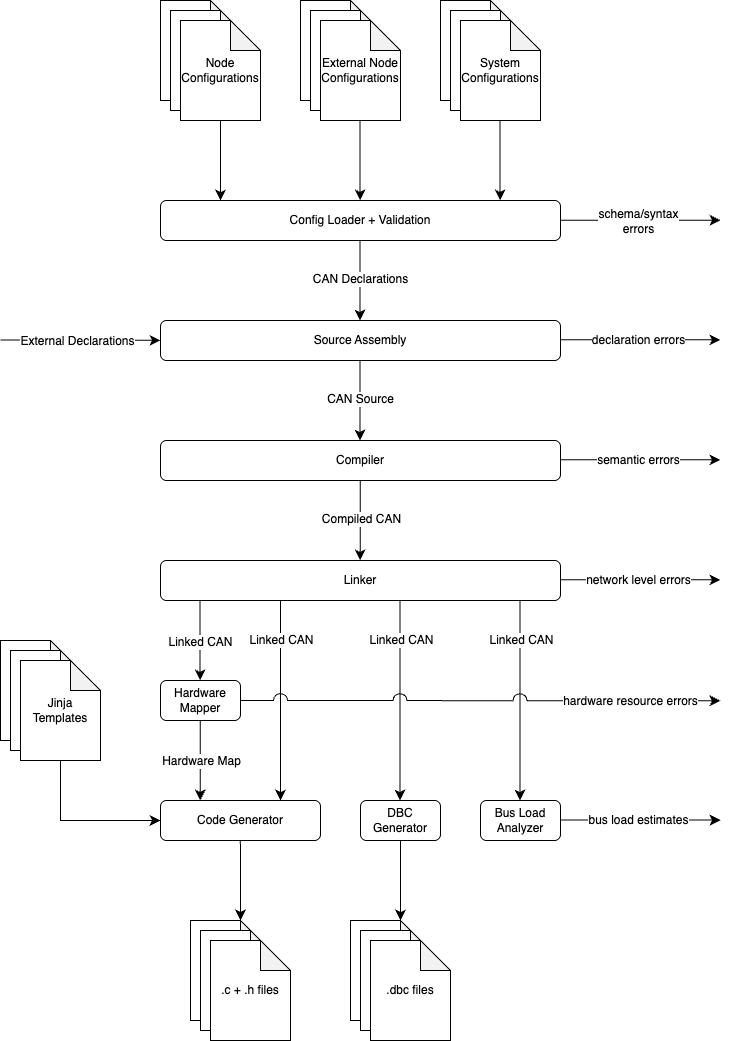

The diagram above was exported from draw.io. Its source (the exported page's mxGraphModel, read from the mxfile embedded in the PNG):
<mxGraphModel dx="1190" dy="1087" grid="1" gridSize="10" guides="1" tooltips="1" connect="1" arrows="1" fold="1" page="1" pageScale="1" pageWidth="850" pageHeight="1100" background="#FFFFFF" math="0" shadow="0">
  <root>
    <mxCell id="0" />
    <mxCell id="1" parent="0" />
    <mxCell id="193" value="" style="shape=note;whiteSpace=wrap;html=1;backgroundOutline=1;darkOpacity=0.05;" parent="1" vertex="1">
      <mxGeometry x="200" width="80" height="100" as="geometry" />
    </mxCell>
    <mxCell id="194" value="" style="shape=note;whiteSpace=wrap;html=1;backgroundOutline=1;darkOpacity=0.05;" parent="1" vertex="1">
      <mxGeometry x="210" y="10" width="80" height="100" as="geometry" />
    </mxCell>
    <mxCell id="195" style="edgeStyle=none;curved=1;rounded=0;orthogonalLoop=1;jettySize=auto;html=1;fontSize=12;startSize=8;endSize=8;" parent="1" source="196" edge="1">
      <mxGeometry relative="1" as="geometry">
        <mxPoint x="260" y="199.9999999999999" as="targetPoint" />
      </mxGeometry>
    </mxCell>
    <mxCell id="196" value="Node Configurations" style="shape=note;whiteSpace=wrap;html=1;backgroundOutline=1;darkOpacity=0.05;" parent="1" vertex="1">
      <mxGeometry x="220" y="20" width="80" height="100" as="geometry" />
    </mxCell>
    <mxCell id="197" value="" style="shape=note;whiteSpace=wrap;html=1;backgroundOutline=1;darkOpacity=0.05;" parent="1" vertex="1">
      <mxGeometry x="480" width="80" height="100" as="geometry" />
    </mxCell>
    <mxCell id="198" value="" style="shape=note;whiteSpace=wrap;html=1;backgroundOutline=1;darkOpacity=0.05;" parent="1" vertex="1">
      <mxGeometry x="490" y="10" width="80" height="100" as="geometry" />
    </mxCell>
    <mxCell id="199" value="System Configurations" style="shape=note;whiteSpace=wrap;html=1;backgroundOutline=1;darkOpacity=0.05;" parent="1" vertex="1">
      <mxGeometry x="500" y="20" width="80" height="100" as="geometry" />
    </mxCell>
    <mxCell id="200" value="" style="shape=note;whiteSpace=wrap;html=1;backgroundOutline=1;darkOpacity=0.05;" parent="1" vertex="1">
      <mxGeometry x="340" width="80" height="100" as="geometry" />
    </mxCell>
    <mxCell id="201" value="" style="shape=note;whiteSpace=wrap;html=1;backgroundOutline=1;darkOpacity=0.05;" parent="1" vertex="1">
      <mxGeometry x="350" y="10" width="80" height="100" as="geometry" />
    </mxCell>
    <mxCell id="202" value="External Node Configurations" style="shape=note;whiteSpace=wrap;html=1;backgroundOutline=1;darkOpacity=0.05;" parent="1" vertex="1">
      <mxGeometry x="360" y="20" width="80" height="100" as="geometry" />
    </mxCell>
    <mxCell id="203" value="Config Loader + Validation" style="rounded=1;whiteSpace=wrap;html=1;" parent="1" vertex="1">
      <mxGeometry x="200" y="200" width="400" height="40" as="geometry" />
    </mxCell>
    <mxCell id="204" style="edgeStyle=none;curved=1;rounded=0;orthogonalLoop=1;jettySize=auto;html=1;fontSize=12;startSize=8;endSize=8;" parent="1" edge="1">
      <mxGeometry relative="1" as="geometry">
        <mxPoint x="399.57" y="120" as="sourcePoint" />
        <mxPoint x="399.57" y="199.9999999999999" as="targetPoint" />
      </mxGeometry>
    </mxCell>
    <mxCell id="205" style="edgeStyle=none;curved=1;rounded=0;orthogonalLoop=1;jettySize=auto;html=1;fontSize=12;startSize=8;endSize=8;" parent="1" edge="1">
      <mxGeometry relative="1" as="geometry">
        <mxPoint x="539.57" y="120" as="sourcePoint" />
        <mxPoint x="539.57" y="199.9999999999999" as="targetPoint" />
      </mxGeometry>
    </mxCell>
    <mxCell id="206" value="" style="endArrow=classic;html=1;rounded=0;fontSize=12;startSize=8;endSize=8;curved=1;" parent="1" edge="1">
      <mxGeometry width="50" height="50" relative="1" as="geometry">
        <mxPoint x="600" y="219.8" as="sourcePoint" />
        <mxPoint x="760" y="219.8" as="targetPoint" />
      </mxGeometry>
    </mxCell>
    <mxCell id="207" value="schema/syntax&lt;div&gt;errors&lt;/div&gt;" style="edgeLabel;html=1;align=center;verticalAlign=middle;resizable=0;points=[];fontSize=12;" parent="206" connectable="0" vertex="1">
      <mxGeometry x="-0.0341" relative="1" as="geometry">
        <mxPoint as="offset" />
      </mxGeometry>
    </mxCell>
    <mxCell id="208" value="Compiler" style="rounded=1;whiteSpace=wrap;html=1;" parent="1" vertex="1">
      <mxGeometry x="200" y="440" width="400" height="40" as="geometry" />
    </mxCell>
    <mxCell id="209" style="edgeStyle=none;curved=1;rounded=0;orthogonalLoop=1;jettySize=auto;html=1;fontSize=12;startSize=8;endSize=8;" parent="1" edge="1">
      <mxGeometry relative="1" as="geometry">
        <mxPoint x="399.47" y="240" as="sourcePoint" />
        <mxPoint x="399.47" y="319.9999999999999" as="targetPoint" />
      </mxGeometry>
    </mxCell>
    <mxCell id="210" value="CAN Declarations" style="edgeLabel;html=1;align=center;verticalAlign=middle;resizable=0;points=[];fontSize=12;" parent="209" connectable="0" vertex="1">
      <mxGeometry x="-0.0625" relative="1" as="geometry">
        <mxPoint as="offset" />
      </mxGeometry>
    </mxCell>
    <mxCell id="211" value="" style="endArrow=classic;html=1;rounded=0;fontSize=12;startSize=8;endSize=8;curved=1;" parent="1" edge="1">
      <mxGeometry width="50" height="50" relative="1" as="geometry">
        <mxPoint x="600" y="459.37" as="sourcePoint" />
        <mxPoint x="760" y="459.37" as="targetPoint" />
      </mxGeometry>
    </mxCell>
    <mxCell id="212" value="semantic errors" style="edgeLabel;html=1;align=center;verticalAlign=middle;resizable=0;points=[];fontSize=12;" parent="211" connectable="0" vertex="1">
      <mxGeometry x="-0.0341" relative="1" as="geometry">
        <mxPoint as="offset" />
      </mxGeometry>
    </mxCell>
    <mxCell id="216" value="" style="endArrow=classic;html=1;rounded=0;fontSize=12;startSize=8;endSize=8;curved=1;" parent="1" edge="1">
      <mxGeometry width="50" height="50" relative="1" as="geometry">
        <mxPoint x="600" y="579.3699999999999" as="sourcePoint" />
        <mxPoint x="760" y="579.3699999999999" as="targetPoint" />
      </mxGeometry>
    </mxCell>
    <mxCell id="217" value="network level errors" style="edgeLabel;html=1;align=center;verticalAlign=middle;resizable=0;points=[];fontSize=12;" parent="216" connectable="0" vertex="1">
      <mxGeometry x="-0.0341" relative="1" as="geometry">
        <mxPoint as="offset" />
      </mxGeometry>
    </mxCell>
    <mxCell id="218" value="Hardware Mapper" style="rounded=1;whiteSpace=wrap;html=1;" parent="1" vertex="1">
      <mxGeometry x="200" y="680" width="80" height="40" as="geometry" />
    </mxCell>
    <mxCell id="222" style="edgeStyle=none;curved=1;rounded=0;orthogonalLoop=1;jettySize=auto;html=1;fontSize=12;startSize=8;endSize=8;" parent="1" edge="1">
      <mxGeometry relative="1" as="geometry">
        <mxPoint x="239.70000000000007" y="720" as="sourcePoint" />
        <mxPoint x="239.70000000000007" y="799.9999999999999" as="targetPoint" />
      </mxGeometry>
    </mxCell>
    <mxCell id="223" value="Hardware Map" style="edgeLabel;html=1;align=center;verticalAlign=middle;resizable=0;points=[];fontSize=12;" parent="222" connectable="0" vertex="1">
      <mxGeometry x="0.0125" relative="1" as="geometry">
        <mxPoint as="offset" />
      </mxGeometry>
    </mxCell>
    <mxCell id="228" value="Code Generator" style="rounded=1;whiteSpace=wrap;html=1;" parent="1" vertex="1">
      <mxGeometry x="200" y="800" width="160" height="40" as="geometry" />
    </mxCell>
    <mxCell id="231" value="" style="shape=note;whiteSpace=wrap;html=1;backgroundOutline=1;darkOpacity=0.05;" parent="1" vertex="1">
      <mxGeometry x="230" y="920" width="80" height="100" as="geometry" />
    </mxCell>
    <mxCell id="232" value="" style="shape=note;whiteSpace=wrap;html=1;backgroundOutline=1;darkOpacity=0.05;" parent="1" vertex="1">
      <mxGeometry x="240" y="930" width="80" height="100" as="geometry" />
    </mxCell>
    <mxCell id="233" value=".c + .h files" style="shape=note;whiteSpace=wrap;html=1;backgroundOutline=1;darkOpacity=0.05;" parent="1" vertex="1">
      <mxGeometry x="250" y="940" width="80" height="100" as="geometry" />
    </mxCell>
    <mxCell id="234" style="edgeStyle=none;curved=1;rounded=0;orthogonalLoop=1;jettySize=auto;html=1;fontSize=12;startSize=8;endSize=8;entryX=0;entryY=0;entryDx=50;entryDy=0;entryPerimeter=0;" parent="1" edge="1" target="231">
      <mxGeometry relative="1" as="geometry">
        <mxPoint x="279.87" y="840" as="sourcePoint" />
        <mxPoint x="279.87" y="910" as="targetPoint" />
      </mxGeometry>
    </mxCell>
    <mxCell id="235" value="" style="shape=note;whiteSpace=wrap;html=1;backgroundOutline=1;darkOpacity=0.05;" parent="1" vertex="1">
      <mxGeometry x="40" y="640" width="80" height="100" as="geometry" />
    </mxCell>
    <mxCell id="236" value="" style="shape=note;whiteSpace=wrap;html=1;backgroundOutline=1;darkOpacity=0.05;" parent="1" vertex="1">
      <mxGeometry x="50" y="650" width="80" height="100" as="geometry" />
    </mxCell>
    <mxCell id="237" value="Jinja Templates" style="shape=note;whiteSpace=wrap;html=1;backgroundOutline=1;darkOpacity=0.05;" parent="1" vertex="1">
      <mxGeometry x="60" y="660" width="80" height="100" as="geometry" />
    </mxCell>
    <mxCell id="239" value="DBC Generator" style="rounded=1;whiteSpace=wrap;html=1;" parent="1" vertex="1">
      <mxGeometry x="400" y="800" width="80" height="40" as="geometry" />
    </mxCell>
    <mxCell id="240" style="edgeStyle=none;curved=1;rounded=0;orthogonalLoop=1;jettySize=auto;html=1;fontSize=12;startSize=8;endSize=8;entryX=0;entryY=0;entryDx=50;entryDy=0;entryPerimeter=0;" parent="1" edge="1" target="241">
      <mxGeometry relative="1" as="geometry">
        <mxPoint x="440" y="840" as="sourcePoint" />
        <mxPoint x="440" y="910" as="targetPoint" />
      </mxGeometry>
    </mxCell>
    <mxCell id="241" value="" style="shape=note;whiteSpace=wrap;html=1;backgroundOutline=1;darkOpacity=0.05;" parent="1" vertex="1">
      <mxGeometry x="390" y="920" width="80" height="100" as="geometry" />
    </mxCell>
    <mxCell id="242" value="" style="shape=note;whiteSpace=wrap;html=1;backgroundOutline=1;darkOpacity=0.05;" parent="1" vertex="1">
      <mxGeometry x="400" y="930" width="80" height="100" as="geometry" />
    </mxCell>
    <mxCell id="243" value=".dbc files" style="shape=note;whiteSpace=wrap;html=1;backgroundOutline=1;darkOpacity=0.05;" parent="1" vertex="1">
      <mxGeometry x="410" y="940" width="80" height="100" as="geometry" />
    </mxCell>
    <mxCell id="246" value="Bus Load Analyzer" style="rounded=1;whiteSpace=wrap;html=1;" parent="1" vertex="1">
      <mxGeometry x="520" y="800" width="80" height="40" as="geometry" />
    </mxCell>
    <mxCell id="253" value="" style="endArrow=classic;html=1;rounded=0;fontSize=12;startSize=8;endSize=8;curved=1;" edge="1" parent="1">
      <mxGeometry width="50" height="50" relative="1" as="geometry">
        <mxPoint x="40" y="339.57" as="sourcePoint" />
        <mxPoint x="200" y="339.86" as="targetPoint" />
      </mxGeometry>
    </mxCell>
    <mxCell id="254" value="External Declarations" style="edgeLabel;html=1;align=center;verticalAlign=middle;resizable=0;points=[];fontSize=12;" connectable="0" vertex="1" parent="253">
      <mxGeometry x="-0.0341" relative="1" as="geometry">
        <mxPoint as="offset" />
      </mxGeometry>
    </mxCell>
    <mxCell id="255" value="Source Assembly" style="rounded=1;whiteSpace=wrap;html=1;" vertex="1" parent="1">
      <mxGeometry x="200" y="320" width="400" height="40" as="geometry" />
    </mxCell>
    <mxCell id="256" style="edgeStyle=none;curved=1;rounded=0;orthogonalLoop=1;jettySize=auto;html=1;fontSize=12;startSize=8;endSize=8;" edge="1" parent="1">
      <mxGeometry relative="1" as="geometry">
        <mxPoint x="399.47" y="360" as="sourcePoint" />
        <mxPoint x="399.47" y="439.9999999999999" as="targetPoint" />
      </mxGeometry>
    </mxCell>
    <mxCell id="257" value="CAN Source" style="edgeLabel;html=1;align=center;verticalAlign=middle;resizable=0;points=[];fontSize=12;" connectable="0" vertex="1" parent="256">
      <mxGeometry x="-0.0625" relative="1" as="geometry">
        <mxPoint as="offset" />
      </mxGeometry>
    </mxCell>
    <mxCell id="258" value="Linker" style="rounded=1;whiteSpace=wrap;html=1;" vertex="1" parent="1">
      <mxGeometry x="200" y="560" width="400" height="40" as="geometry" />
    </mxCell>
    <mxCell id="259" style="edgeStyle=none;curved=1;rounded=0;orthogonalLoop=1;jettySize=auto;html=1;fontSize=12;startSize=8;endSize=8;" edge="1" parent="1">
      <mxGeometry relative="1" as="geometry">
        <mxPoint x="399.67" y="480" as="sourcePoint" />
        <mxPoint x="399.67" y="559.9999999999999" as="targetPoint" />
      </mxGeometry>
    </mxCell>
    <mxCell id="260" value="Compiled CAN" style="edgeLabel;html=1;align=center;verticalAlign=middle;resizable=0;points=[];fontSize=12;" connectable="0" vertex="1" parent="259">
      <mxGeometry x="-0.0625" relative="1" as="geometry">
        <mxPoint as="offset" />
      </mxGeometry>
    </mxCell>
    <mxCell id="261" value="" style="endArrow=classic;html=1;rounded=0;fontSize=12;startSize=8;endSize=8;curved=1;" edge="1" parent="1">
      <mxGeometry width="50" height="50" relative="1" as="geometry">
        <mxPoint x="600" y="339.33000000000004" as="sourcePoint" />
        <mxPoint x="760" y="339.33000000000004" as="targetPoint" />
      </mxGeometry>
    </mxCell>
    <mxCell id="262" value="declaration errors" style="edgeLabel;html=1;align=center;verticalAlign=middle;resizable=0;points=[];fontSize=12;" connectable="0" vertex="1" parent="261">
      <mxGeometry x="-0.0341" relative="1" as="geometry">
        <mxPoint as="offset" />
      </mxGeometry>
    </mxCell>
    <mxCell id="273" style="edgeStyle=none;curved=1;rounded=0;orthogonalLoop=1;jettySize=auto;html=1;fontSize=12;startSize=8;endSize=8;" edge="1" parent="1">
      <mxGeometry relative="1" as="geometry">
        <mxPoint x="239.62" y="600" as="sourcePoint" />
        <mxPoint x="239.62" y="679.9999999999999" as="targetPoint" />
      </mxGeometry>
    </mxCell>
    <mxCell id="274" value="Linked CAN" style="edgeLabel;html=1;align=center;verticalAlign=middle;resizable=0;points=[];fontSize=12;" connectable="0" vertex="1" parent="273">
      <mxGeometry x="-0.0625" relative="1" as="geometry">
        <mxPoint y="3" as="offset" />
      </mxGeometry>
    </mxCell>
    <mxCell id="277" value="" style="endArrow=classic;html=1;rounded=0;fontSize=12;startSize=8;endSize=8;curved=1;" edge="1" parent="1">
      <mxGeometry width="50" height="50" relative="1" as="geometry">
        <mxPoint x="600" y="819.5799999999999" as="sourcePoint" />
        <mxPoint x="760" y="819.5799999999999" as="targetPoint" />
      </mxGeometry>
    </mxCell>
    <mxCell id="278" value="bus load estimates" style="edgeLabel;html=1;align=center;verticalAlign=middle;resizable=0;points=[];fontSize=12;" connectable="0" vertex="1" parent="277">
      <mxGeometry x="-0.0341" relative="1" as="geometry">
        <mxPoint as="offset" />
      </mxGeometry>
    </mxCell>
    <mxCell id="285" style="edgeStyle=none;curved=0;rounded=0;orthogonalLoop=1;jettySize=auto;html=1;fontSize=12;startSize=8;endSize=8;entryX=0;entryY=0.5;entryDx=0;entryDy=0;exitX=0.5;exitY=1;exitDx=0;exitDy=0;exitPerimeter=0;" edge="1" parent="1" source="237" target="228">
      <mxGeometry relative="1" as="geometry">
        <mxPoint x="119.47" y="760" as="sourcePoint" />
        <mxPoint x="119.47" y="839.9999999999999" as="targetPoint" />
        <Array as="points">
          <mxPoint x="100" y="820" />
        </Array>
      </mxGeometry>
    </mxCell>
    <mxCell id="289" style="edgeStyle=none;curved=0;rounded=0;orthogonalLoop=1;jettySize=auto;html=1;fontSize=12;startSize=8;endSize=8;" edge="1" parent="1">
      <mxGeometry relative="1" as="geometry">
        <mxPoint x="320" y="600" as="sourcePoint" />
        <mxPoint x="320" y="800" as="targetPoint" />
      </mxGeometry>
    </mxCell>
    <mxCell id="290" value="&lt;span style=&quot;color: rgb(0, 0, 0);&quot;&gt;Linked CAN&lt;/span&gt;" style="edgeLabel;html=1;align=center;verticalAlign=middle;resizable=0;points=[];fontSize=12;" connectable="0" vertex="1" parent="289">
      <mxGeometry x="-0.0625" relative="1" as="geometry">
        <mxPoint y="-54" as="offset" />
      </mxGeometry>
    </mxCell>
    <mxCell id="291" style="edgeStyle=none;curved=0;rounded=0;orthogonalLoop=1;jettySize=auto;html=1;fontSize=12;startSize=8;endSize=8;" edge="1" parent="1">
      <mxGeometry relative="1" as="geometry">
        <mxPoint x="439.5" y="600" as="sourcePoint" />
        <mxPoint x="439.5" y="800" as="targetPoint" />
      </mxGeometry>
    </mxCell>
    <mxCell id="292" value="&lt;span style=&quot;color: rgb(0, 0, 0);&quot;&gt;Linked CAN&lt;/span&gt;" style="edgeLabel;html=1;align=center;verticalAlign=middle;resizable=0;points=[];fontSize=12;" connectable="0" vertex="1" parent="291">
      <mxGeometry x="-0.0625" relative="1" as="geometry">
        <mxPoint x="1" y="-54" as="offset" />
      </mxGeometry>
    </mxCell>
    <mxCell id="293" style="edgeStyle=none;curved=0;rounded=0;orthogonalLoop=1;jettySize=auto;html=1;fontSize=12;startSize=8;endSize=8;" edge="1" parent="1">
      <mxGeometry relative="1" as="geometry">
        <mxPoint x="559.5" y="600" as="sourcePoint" />
        <mxPoint x="559.5" y="800" as="targetPoint" />
      </mxGeometry>
    </mxCell>
    <mxCell id="294" value="&lt;span style=&quot;color: rgb(0, 0, 0);&quot;&gt;Linked CAN&lt;/span&gt;" style="edgeLabel;html=1;align=center;verticalAlign=middle;resizable=0;points=[];fontSize=12;" connectable="0" vertex="1" parent="293">
      <mxGeometry x="-0.0625" relative="1" as="geometry">
        <mxPoint x="1" y="-54" as="offset" />
      </mxGeometry>
    </mxCell>
    <mxCell id="279" value="" style="endArrow=classic;html=1;rounded=0;fontSize=12;startSize=8;endSize=8;curved=0;flowAnimation=0;jumpStyle=arc;jumpSize=14;exitX=1;exitY=0.5;exitDx=0;exitDy=0;" edge="1" parent="1" source="218">
      <mxGeometry width="50" height="50" relative="1" as="geometry">
        <mxPoint x="380" y="700" as="sourcePoint" />
        <mxPoint x="760" y="700.3" as="targetPoint" />
      </mxGeometry>
    </mxCell>
    <mxCell id="280" value="hardware resource errors" style="edgeLabel;html=1;align=center;verticalAlign=middle;resizable=0;points=[];fontSize=12;" connectable="0" vertex="1" parent="279">
      <mxGeometry x="-0.0341" relative="1" as="geometry">
        <mxPoint x="158" as="offset" />
      </mxGeometry>
    </mxCell>
  </root>
</mxGraphModel>